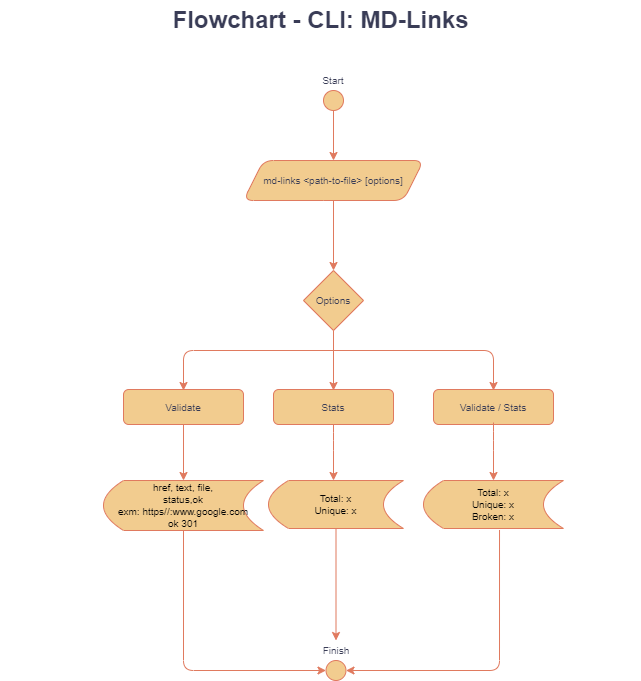

The diagram above was exported from draw.io. Its source (the exported page's mxGraphModel, read from the mxfile embedded in the PNG):
<mxGraphModel dx="1695" dy="442" grid="0" gridSize="10" guides="1" tooltips="1" connect="1" arrows="1" fold="1" page="1" pageScale="1" pageWidth="827" pageHeight="1169" math="0" shadow="0">
  <root>
    <mxCell id="0" />
    <mxCell id="1" parent="0" />
    <mxCell id="JqTIgr0YfftWjUP3YL3X-1" value="Flowchart - CLI: MD-Links" style="text;strokeColor=none;fillColor=none;html=1;fontSize=24;fontStyle=1;verticalAlign=middle;align=center;rounded=1;fontColor=#393C56;" parent="1" vertex="1">
      <mxGeometry x="-733" y="10" width="640" height="40" as="geometry" />
    </mxCell>
    <mxCell id="JqTIgr0YfftWjUP3YL3X-2" style="edgeStyle=orthogonalEdgeStyle;rounded=1;orthogonalLoop=1;jettySize=auto;html=1;exitX=0.5;exitY=1;exitDx=0;exitDy=0;fillColor=#F2CC8F;strokeColor=#E07A5F;entryX=0.5;entryY=0;entryDx=0;entryDy=0;labelBackgroundColor=#F4F1DE;fontColor=#393C56;" parent="1" target="JqTIgr0YfftWjUP3YL3X-4" edge="1">
      <mxGeometry relative="1" as="geometry">
        <mxPoint x="-400" y="166" as="targetPoint" />
        <mxPoint x="-400.00000000000045" y="116" as="sourcePoint" />
      </mxGeometry>
    </mxCell>
    <UserObject label="&lt;font style=&quot;font-size: 10px;&quot;&gt;Start&lt;/font&gt;" placeholders="1" name="Variable" id="JqTIgr0YfftWjUP3YL3X-3">
      <mxCell style="text;html=1;strokeColor=none;fillColor=none;align=center;verticalAlign=middle;whiteSpace=wrap;overflow=hidden;rounded=1;fontColor=#393C56;" parent="1" vertex="1">
        <mxGeometry x="-440" y="80" width="80" height="20" as="geometry" />
      </mxCell>
    </UserObject>
    <mxCell id="JqTIgr0YfftWjUP3YL3X-4" value="&lt;span style=&quot;&quot;&gt;&lt;font style=&quot;font-size: 10px;&quot;&gt;md-links&amp;nbsp;&lt;/font&gt;&lt;/span&gt;&lt;span style=&quot;font-size: 10px;&quot;&gt;&amp;lt;path-to-file&amp;gt; [options]&lt;/span&gt;" style="shape=parallelogram;perimeter=parallelogramPerimeter;whiteSpace=wrap;html=1;fixedSize=1;fillColor=#F2CC8F;strokeColor=#E07A5F;rounded=1;fontColor=#393C56;" parent="1" vertex="1">
      <mxGeometry x="-490" y="170" width="180" height="40" as="geometry" />
    </mxCell>
    <mxCell id="JqTIgr0YfftWjUP3YL3X-5" value="" style="ellipse;whiteSpace=wrap;html=1;aspect=fixed;fillColor=#F2CC8F;strokeColor=#E07A5F;rounded=1;fontColor=#393C56;" parent="1" vertex="1">
      <mxGeometry x="-410" y="100" width="20" height="20" as="geometry" />
    </mxCell>
    <mxCell id="JqTIgr0YfftWjUP3YL3X-6" value="" style="endArrow=classic;html=1;rounded=0;exitX=0.5;exitY=1;exitDx=0;exitDy=0;fillColor=#F2CC8F;strokeColor=#E07A5F;labelBackgroundColor=#F4F1DE;fontColor=#393C56;" parent="1" source="JqTIgr0YfftWjUP3YL3X-4" edge="1">
      <mxGeometry width="50" height="50" relative="1" as="geometry">
        <mxPoint x="-250" y="290" as="sourcePoint" />
        <mxPoint x="-400.00000000000045" y="280" as="targetPoint" />
      </mxGeometry>
    </mxCell>
    <mxCell id="JqTIgr0YfftWjUP3YL3X-7" value="&lt;font style=&quot;font-size: 10px;&quot;&gt;Options&lt;/font&gt;" style="rhombus;whiteSpace=wrap;html=1;fillColor=#F2CC8F;strokeColor=#E07A5F;fontColor=#393C56;" parent="1" vertex="1">
      <mxGeometry x="-430" y="280" width="60" height="60" as="geometry" />
    </mxCell>
    <mxCell id="JqTIgr0YfftWjUP3YL3X-8" value="" style="endArrow=classic;html=1;rounded=1;fontSize=10;fillColor=#F2CC8F;strokeColor=#E07A5F;labelBackgroundColor=#F4F1DE;fontColor=#393C56;" parent="1" edge="1">
      <mxGeometry width="50" height="50" relative="1" as="geometry">
        <mxPoint x="-400.00000000000045" y="360" as="sourcePoint" />
        <mxPoint x="-550.0000000000005" y="400" as="targetPoint" />
        <Array as="points">
          <mxPoint x="-550" y="360" />
        </Array>
      </mxGeometry>
    </mxCell>
    <mxCell id="JqTIgr0YfftWjUP3YL3X-9" value="" style="endArrow=classic;html=1;rounded=1;fontSize=10;exitX=0.5;exitY=1;exitDx=0;exitDy=0;fillColor=#F2CC8F;strokeColor=#E07A5F;labelBackgroundColor=#F4F1DE;fontColor=#393C56;" parent="1" source="JqTIgr0YfftWjUP3YL3X-7" edge="1">
      <mxGeometry width="50" height="50" relative="1" as="geometry">
        <mxPoint x="-340" y="350" as="sourcePoint" />
        <mxPoint x="-400.00000000000045" y="400" as="targetPoint" />
      </mxGeometry>
    </mxCell>
    <mxCell id="JqTIgr0YfftWjUP3YL3X-10" value="" style="endArrow=classic;html=1;rounded=1;fontSize=10;fillColor=#F2CC8F;strokeColor=#E07A5F;labelBackgroundColor=#F4F1DE;fontColor=#393C56;" parent="1" edge="1">
      <mxGeometry width="50" height="50" relative="1" as="geometry">
        <mxPoint x="-400.00000000000045" y="360" as="sourcePoint" />
        <mxPoint x="-240.00000000000045" y="400" as="targetPoint" />
        <Array as="points">
          <mxPoint x="-240" y="360" />
        </Array>
      </mxGeometry>
    </mxCell>
    <mxCell id="JqTIgr0YfftWjUP3YL3X-11" value="&lt;span style=&quot;color: rgb(2, 2, 3); text-align: left;&quot;&gt;href, text, file,&lt;br&gt;&lt;/span&gt;&lt;span style=&quot;color: rgb(2, 2, 3); text-align: left;&quot;&gt;status,ok&lt;br&gt;exm: https//:www.google.com&lt;br&gt;ok 301&lt;br&gt;&lt;/span&gt;" style="shape=dataStorage;whiteSpace=wrap;html=1;fixedSize=1;fontSize=10;fillColor=#F2CC8F;strokeColor=#E07A5F;fontColor=#393C56;" parent="1" vertex="1">
      <mxGeometry x="-630" y="490" width="160" height="50" as="geometry" />
    </mxCell>
    <mxCell id="JqTIgr0YfftWjUP3YL3X-12" value="Validate" style="rounded=1;whiteSpace=wrap;html=1;fontSize=10;fillColor=#F2CC8F;strokeColor=#E07A5F;fontColor=#393C56;" parent="1" vertex="1">
      <mxGeometry x="-610" y="399" width="120" height="35" as="geometry" />
    </mxCell>
    <mxCell id="JqTIgr0YfftWjUP3YL3X-13" value="Stats" style="rounded=1;whiteSpace=wrap;html=1;fontSize=10;fillColor=#F2CC8F;strokeColor=#E07A5F;fontColor=#393C56;" parent="1" vertex="1">
      <mxGeometry x="-460" y="399" width="120" height="35" as="geometry" />
    </mxCell>
    <mxCell id="JqTIgr0YfftWjUP3YL3X-14" value="" style="endArrow=classic;html=1;rounded=1;fontSize=10;exitX=0.5;exitY=1;exitDx=0;exitDy=0;labelBackgroundColor=#F4F1DE;strokeColor=#E07A5F;fontColor=#393C56;" parent="1" source="JqTIgr0YfftWjUP3YL3X-13" edge="1">
      <mxGeometry width="50" height="50" relative="1" as="geometry">
        <mxPoint x="-600" y="450" as="sourcePoint" />
        <mxPoint x="-400.00000000000045" y="490" as="targetPoint" />
        <Array as="points">
          <mxPoint x="-400" y="450" />
        </Array>
      </mxGeometry>
    </mxCell>
    <mxCell id="JqTIgr0YfftWjUP3YL3X-15" value="&lt;span style=&quot;color: rgb(2, 2, 3); text-align: left;&quot;&gt;Total: x&lt;br&gt;Unique: x&lt;br&gt;&lt;/span&gt;" style="shape=dataStorage;whiteSpace=wrap;html=1;fixedSize=1;fontSize=10;fillColor=#F2CC8F;strokeColor=#E07A5F;fontColor=#393C56;" parent="1" vertex="1">
      <mxGeometry x="-465" y="490" width="135" height="48" as="geometry" />
    </mxCell>
    <mxCell id="JqTIgr0YfftWjUP3YL3X-16" value="Validate / Stats" style="rounded=1;whiteSpace=wrap;html=1;fontSize=10;fillColor=#F2CC8F;strokeColor=#E07A5F;fontColor=#393C56;" parent="1" vertex="1">
      <mxGeometry x="-300" y="399" width="120" height="35" as="geometry" />
    </mxCell>
    <mxCell id="JqTIgr0YfftWjUP3YL3X-17" value="" style="endArrow=classic;html=1;rounded=1;fontSize=10;exitX=0.5;exitY=1;exitDx=0;exitDy=0;labelBackgroundColor=#F4F1DE;strokeColor=#E07A5F;fontColor=#393C56;" parent="1" edge="1">
      <mxGeometry width="50" height="50" relative="1" as="geometry">
        <mxPoint x="-240.00000000000045" y="432" as="sourcePoint" />
        <mxPoint x="-240.00000000000045" y="490" as="targetPoint" />
        <Array as="points">
          <mxPoint x="-240" y="450" />
        </Array>
      </mxGeometry>
    </mxCell>
    <mxCell id="JqTIgr0YfftWjUP3YL3X-18" value="&lt;span style=&quot;color: rgb(2, 2, 3); text-align: left;&quot;&gt;Total: x&lt;br&gt;Unique: x&lt;br&gt;Broken: x&lt;br&gt;&lt;/span&gt;" style="shape=dataStorage;whiteSpace=wrap;html=1;fixedSize=1;fontSize=10;fillColor=#F2CC8F;strokeColor=#E07A5F;fontColor=#393C56;" parent="1" vertex="1">
      <mxGeometry x="-310" y="490" width="140" height="48" as="geometry" />
    </mxCell>
    <mxCell id="JqTIgr0YfftWjUP3YL3X-19" value="" style="endArrow=classic;html=1;rounded=1;fontSize=10;exitX=0.5;exitY=1;exitDx=0;exitDy=0;labelBackgroundColor=#F4F1DE;strokeColor=#E07A5F;fontColor=#393C56;" parent="1" source="JqTIgr0YfftWjUP3YL3X-12" edge="1">
      <mxGeometry width="50" height="50" relative="1" as="geometry">
        <mxPoint x="-350" y="470" as="sourcePoint" />
        <mxPoint x="-550.0000000000005" y="490" as="targetPoint" />
      </mxGeometry>
    </mxCell>
    <UserObject label="&lt;font style=&quot;font-size: 10px;&quot;&gt;Finish&lt;/font&gt;" placeholders="1" name="Variable" id="JqTIgr0YfftWjUP3YL3X-20">
      <mxCell style="text;html=1;strokeColor=none;fillColor=none;align=center;verticalAlign=middle;whiteSpace=wrap;overflow=hidden;rounded=1;fontColor=#393C56;" parent="1" vertex="1">
        <mxGeometry x="-437.5" y="650" width="80" height="20" as="geometry" />
      </mxCell>
    </UserObject>
    <mxCell id="JqTIgr0YfftWjUP3YL3X-21" value="" style="ellipse;whiteSpace=wrap;html=1;aspect=fixed;fillColor=#F2CC8F;strokeColor=#E07A5F;rounded=1;fontColor=#393C56;" parent="1" vertex="1">
      <mxGeometry x="-407.5" y="670" width="20" height="20" as="geometry" />
    </mxCell>
    <mxCell id="JqTIgr0YfftWjUP3YL3X-22" value="" style="endArrow=classic;html=1;rounded=1;fontSize=10;exitX=0.5;exitY=1;exitDx=0;exitDy=0;entryX=0;entryY=0.5;entryDx=0;entryDy=0;labelBackgroundColor=#F4F1DE;strokeColor=#E07A5F;fontColor=#393C56;" parent="1" source="JqTIgr0YfftWjUP3YL3X-11" target="JqTIgr0YfftWjUP3YL3X-21" edge="1">
      <mxGeometry width="50" height="50" relative="1" as="geometry">
        <mxPoint x="-410" y="650" as="sourcePoint" />
        <mxPoint x="-360" y="600" as="targetPoint" />
        <Array as="points">
          <mxPoint x="-550" y="680" />
        </Array>
      </mxGeometry>
    </mxCell>
    <mxCell id="JqTIgr0YfftWjUP3YL3X-23" value="" style="endArrow=classic;html=1;rounded=1;fontSize=10;exitX=0.5;exitY=1;exitDx=0;exitDy=0;entryX=0.5;entryY=0;entryDx=0;entryDy=0;labelBackgroundColor=#F4F1DE;strokeColor=#E07A5F;fontColor=#393C56;" parent="1" source="JqTIgr0YfftWjUP3YL3X-15" target="JqTIgr0YfftWjUP3YL3X-20" edge="1">
      <mxGeometry width="50" height="50" relative="1" as="geometry">
        <mxPoint x="-410" y="650" as="sourcePoint" />
        <mxPoint x="-360" y="600" as="targetPoint" />
      </mxGeometry>
    </mxCell>
    <mxCell id="JqTIgr0YfftWjUP3YL3X-24" value="" style="endArrow=classic;html=1;rounded=1;fontSize=10;exitX=0.543;exitY=1.031;exitDx=0;exitDy=0;exitPerimeter=0;entryX=1;entryY=0.5;entryDx=0;entryDy=0;labelBackgroundColor=#F4F1DE;strokeColor=#E07A5F;fontColor=#393C56;" parent="1" source="JqTIgr0YfftWjUP3YL3X-18" target="JqTIgr0YfftWjUP3YL3X-21" edge="1">
      <mxGeometry width="50" height="50" relative="1" as="geometry">
        <mxPoint x="-410" y="650" as="sourcePoint" />
        <mxPoint x="-360" y="600" as="targetPoint" />
        <Array as="points">
          <mxPoint x="-234" y="680" />
        </Array>
      </mxGeometry>
    </mxCell>
  </root>
</mxGraphModel>